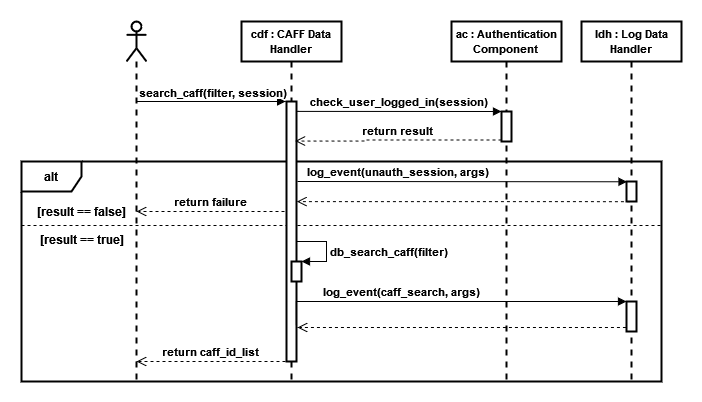

The diagram above was exported from draw.io. Its source (the exported page's mxGraphModel, read from the mxfile embedded in the PNG):
<mxGraphModel dx="1038" dy="547" grid="1" gridSize="10" guides="1" tooltips="1" connect="1" arrows="1" fold="1" page="1" pageScale="1" pageWidth="827" pageHeight="1169" math="0" shadow="0">
  <root>
    <mxCell id="0" />
    <mxCell id="1" parent="0" />
    <mxCell id="CLDmdXJ_6_Zmz8LwmFUt-14" value="" style="line;strokeWidth=1;fillColor=none;align=left;verticalAlign=middle;spacingTop=-1;spacingLeft=3;spacingRight=3;rotatable=0;labelPosition=right;points=[];portConstraint=eastwest;dashed=1;" parent="1" vertex="1">
      <mxGeometry x="40" y="240" width="640" height="8" as="geometry" />
    </mxCell>
    <mxCell id="CLDmdXJ_6_Zmz8LwmFUt-13" value="&lt;b&gt;alt&lt;/b&gt;" style="shape=umlFrame;whiteSpace=wrap;html=1;strokeWidth=2;" parent="1" vertex="1">
      <mxGeometry x="40" y="180" width="640" height="220" as="geometry" />
    </mxCell>
    <mxCell id="CLDmdXJ_6_Zmz8LwmFUt-6" style="edgeStyle=orthogonalEdgeStyle;rounded=0;orthogonalLoop=1;jettySize=auto;html=1;endArrow=block;endFill=1;entryX=-0.089;entryY=0;entryDx=0;entryDy=0;entryPerimeter=0;strokeWidth=1;" parent="1" source="CLDmdXJ_6_Zmz8LwmFUt-3" target="CLDmdXJ_6_Zmz8LwmFUt-8" edge="1">
      <mxGeometry relative="1" as="geometry">
        <Array as="points">
          <mxPoint x="200" y="120" />
          <mxPoint x="200" y="120" />
        </Array>
      </mxGeometry>
    </mxCell>
    <mxCell id="CLDmdXJ_6_Zmz8LwmFUt-7" value="&lt;div&gt;&lt;b&gt;search_caff(filter, session)&lt;/b&gt;&lt;/div&gt;" style="edgeLabel;html=1;align=center;verticalAlign=middle;resizable=0;points=[];" parent="CLDmdXJ_6_Zmz8LwmFUt-6" vertex="1" connectable="0">
      <mxGeometry x="0.2269" y="-1" relative="1" as="geometry">
        <mxPoint x="-16" y="-11" as="offset" />
      </mxGeometry>
    </mxCell>
    <mxCell id="CLDmdXJ_6_Zmz8LwmFUt-3" value="" style="shape=umlLifeline;participant=umlActor;perimeter=lifelinePerimeter;whiteSpace=wrap;html=1;container=1;collapsible=0;recursiveResize=0;verticalAlign=top;spacingTop=36;outlineConnect=0;strokeWidth=2;" parent="1" vertex="1">
      <mxGeometry x="145" y="40" width="20" height="360" as="geometry" />
    </mxCell>
    <mxCell id="CLDmdXJ_6_Zmz8LwmFUt-4" value="&lt;font style=&quot;font-size: 11px&quot;&gt;&lt;b&gt;cdf : CAFF Data Handler&lt;br&gt;&lt;/b&gt;&lt;/font&gt;" style="shape=umlLifeline;perimeter=lifelinePerimeter;whiteSpace=wrap;html=1;container=1;collapsible=0;recursiveResize=0;outlineConnect=0;strokeWidth=2;" parent="1" vertex="1">
      <mxGeometry x="260" y="40" width="100" height="360" as="geometry" />
    </mxCell>
    <mxCell id="CLDmdXJ_6_Zmz8LwmFUt-8" value="" style="html=1;points=[];perimeter=orthogonalPerimeter;strokeWidth=2;" parent="CLDmdXJ_6_Zmz8LwmFUt-4" vertex="1">
      <mxGeometry x="45" y="80" width="10" height="260" as="geometry" />
    </mxCell>
    <mxCell id="CLDmdXJ_6_Zmz8LwmFUt-21" value="" style="html=1;points=[];perimeter=orthogonalPerimeter;strokeWidth=2;" parent="CLDmdXJ_6_Zmz8LwmFUt-4" vertex="1">
      <mxGeometry x="50" y="240" width="10" height="20" as="geometry" />
    </mxCell>
    <mxCell id="CLDmdXJ_6_Zmz8LwmFUt-22" value="&lt;b&gt;db_search_caff(filter)&lt;/b&gt;" style="edgeStyle=orthogonalEdgeStyle;html=1;align=left;spacingLeft=2;endArrow=block;rounded=0;entryX=1;entryY=0;exitX=0.392;exitY=-0.009;exitDx=0;exitDy=0;exitPerimeter=0;strokeWidth=1;" parent="CLDmdXJ_6_Zmz8LwmFUt-4" source="CLDmdXJ_6_Zmz8LwmFUt-21" target="CLDmdXJ_6_Zmz8LwmFUt-21" edge="1">
      <mxGeometry x="0.2646" relative="1" as="geometry">
        <mxPoint x="55" y="250" as="sourcePoint" />
        <Array as="points">
          <mxPoint x="55" y="240" />
          <mxPoint x="55" y="220" />
          <mxPoint x="85" y="220" />
          <mxPoint x="85" y="240" />
        </Array>
        <mxPoint as="offset" />
      </mxGeometry>
    </mxCell>
    <mxCell id="CLDmdXJ_6_Zmz8LwmFUt-5" value="&lt;font style=&quot;font-size: 11px&quot;&gt;&lt;b&gt;ac : Authentication Component&lt;br&gt;&lt;/b&gt;&lt;/font&gt;" style="shape=umlLifeline;perimeter=lifelinePerimeter;whiteSpace=wrap;html=1;container=1;collapsible=0;recursiveResize=0;outlineConnect=0;strokeWidth=2;" parent="1" vertex="1">
      <mxGeometry x="470" y="40" width="110" height="360" as="geometry" />
    </mxCell>
    <mxCell id="CLDmdXJ_6_Zmz8LwmFUt-10" value="" style="html=1;points=[];perimeter=orthogonalPerimeter;strokeWidth=2;" parent="CLDmdXJ_6_Zmz8LwmFUt-5" vertex="1">
      <mxGeometry x="50" y="90" width="10" height="30" as="geometry" />
    </mxCell>
    <mxCell id="CLDmdXJ_6_Zmz8LwmFUt-11" value="&lt;b&gt;check_user_logged_in(session)&lt;/b&gt;" style="html=1;verticalAlign=bottom;endArrow=block;entryX=0;entryY=0;rounded=0;edgeStyle=orthogonalEdgeStyle;strokeWidth=1;exitX=1.01;exitY=0.038;exitDx=0;exitDy=0;exitPerimeter=0;" parent="1" source="CLDmdXJ_6_Zmz8LwmFUt-8" target="CLDmdXJ_6_Zmz8LwmFUt-10" edge="1">
      <mxGeometry relative="1" as="geometry">
        <mxPoint x="317" y="130" as="sourcePoint" />
        <Array as="points">
          <mxPoint x="317" y="130" />
        </Array>
      </mxGeometry>
    </mxCell>
    <mxCell id="CLDmdXJ_6_Zmz8LwmFUt-12" value="&lt;b&gt;return result&lt;br&gt;&lt;/b&gt;" style="html=1;verticalAlign=bottom;endArrow=open;dashed=1;endSize=8;exitX=0;exitY=0.95;rounded=0;edgeStyle=orthogonalEdgeStyle;entryX=0.865;entryY=0.152;entryDx=0;entryDy=0;entryPerimeter=0;strokeWidth=1;" parent="1" source="CLDmdXJ_6_Zmz8LwmFUt-10" target="CLDmdXJ_6_Zmz8LwmFUt-8" edge="1">
      <mxGeometry relative="1" as="geometry">
        <mxPoint x="320" y="159" as="targetPoint" />
        <Array as="points">
          <mxPoint x="385" y="159" />
        </Array>
      </mxGeometry>
    </mxCell>
    <mxCell id="CLDmdXJ_6_Zmz8LwmFUt-15" value="&lt;b&gt;[result == false]&lt;br&gt;&lt;/b&gt;" style="text;html=1;align=center;verticalAlign=middle;resizable=0;points=[];autosize=1;strokeColor=none;fillColor=none;" parent="1" vertex="1">
      <mxGeometry x="50" y="220" width="100" height="20" as="geometry" />
    </mxCell>
    <mxCell id="CLDmdXJ_6_Zmz8LwmFUt-17" value="&lt;b&gt;return failure&lt;br&gt;&lt;/b&gt;" style="html=1;verticalAlign=bottom;endArrow=open;dashed=1;endSize=8;rounded=0;edgeStyle=orthogonalEdgeStyle;strokeWidth=1;" parent="1" target="CLDmdXJ_6_Zmz8LwmFUt-3" edge="1">
      <mxGeometry relative="1" as="geometry">
        <mxPoint x="303" y="230" as="sourcePoint" />
        <mxPoint x="170" y="220" as="targetPoint" />
        <Array as="points">
          <mxPoint x="303" y="230" />
        </Array>
      </mxGeometry>
    </mxCell>
    <mxCell id="CLDmdXJ_6_Zmz8LwmFUt-18" value="&lt;b&gt;[result == true]&lt;br&gt;&lt;/b&gt;" style="text;html=1;align=center;verticalAlign=middle;resizable=0;points=[];autosize=1;strokeColor=none;fillColor=none;" parent="1" vertex="1">
      <mxGeometry x="50" y="248" width="100" height="20" as="geometry" />
    </mxCell>
    <mxCell id="CLDmdXJ_6_Zmz8LwmFUt-32" value="&lt;font style=&quot;font-size: 11px&quot;&gt;&lt;b&gt;ldh : Log Data Handler&lt;br&gt;&lt;/b&gt;&lt;/font&gt;" style="shape=umlLifeline;perimeter=lifelinePerimeter;whiteSpace=wrap;html=1;container=1;collapsible=0;recursiveResize=0;outlineConnect=0;strokeWidth=2;" parent="1" vertex="1">
      <mxGeometry x="600" y="40" width="100" height="360" as="geometry" />
    </mxCell>
    <mxCell id="CLDmdXJ_6_Zmz8LwmFUt-33" value="" style="html=1;points=[];perimeter=orthogonalPerimeter;strokeWidth=2;" parent="CLDmdXJ_6_Zmz8LwmFUt-32" vertex="1">
      <mxGeometry x="45" y="280" width="10" height="30" as="geometry" />
    </mxCell>
    <mxCell id="iBDHRlL-uw5EoJBVAAfx-2" value="" style="html=1;points=[];perimeter=orthogonalPerimeter;fontSize=11;strokeWidth=2;" parent="CLDmdXJ_6_Zmz8LwmFUt-32" vertex="1">
      <mxGeometry x="45" y="160" width="10" height="20" as="geometry" />
    </mxCell>
    <mxCell id="CLDmdXJ_6_Zmz8LwmFUt-34" value="&lt;b&gt;log_event(caff_search, args)&lt;/b&gt;" style="html=1;verticalAlign=bottom;endArrow=block;rounded=0;edgeStyle=orthogonalEdgeStyle;exitX=0.983;exitY=0.863;exitDx=0;exitDy=0;exitPerimeter=0;strokeWidth=1;" parent="1" source="CLDmdXJ_6_Zmz8LwmFUt-8" edge="1">
      <mxGeometry x="-0.2693" width="80" relative="1" as="geometry">
        <mxPoint x="315" y="433" as="sourcePoint" />
        <mxPoint x="645" y="320" as="targetPoint" />
        <Array as="points">
          <mxPoint x="315" y="320" />
          <mxPoint x="645" y="320" />
        </Array>
        <mxPoint as="offset" />
      </mxGeometry>
    </mxCell>
    <mxCell id="CLDmdXJ_6_Zmz8LwmFUt-35" value="" style="html=1;verticalAlign=bottom;endArrow=open;dashed=1;endSize=8;rounded=0;edgeStyle=orthogonalEdgeStyle;exitX=-0.057;exitY=0.871;exitDx=0;exitDy=0;exitPerimeter=0;strokeWidth=1;" parent="1" source="CLDmdXJ_6_Zmz8LwmFUt-33" edge="1">
      <mxGeometry relative="1" as="geometry">
        <mxPoint x="660" y="460" as="sourcePoint" />
        <mxPoint x="316" y="346" as="targetPoint" />
        <Array as="points">
          <mxPoint x="316" y="346" />
        </Array>
      </mxGeometry>
    </mxCell>
    <mxCell id="CLDmdXJ_6_Zmz8LwmFUt-36" value="&lt;b&gt;return caff_id_list&lt;br&gt;&lt;/b&gt;" style="html=1;verticalAlign=bottom;endArrow=open;dashed=1;endSize=8;rounded=0;edgeStyle=orthogonalEdgeStyle;strokeWidth=1;" parent="1" target="CLDmdXJ_6_Zmz8LwmFUt-3" edge="1">
      <mxGeometry relative="1" as="geometry">
        <mxPoint x="304" y="380" as="sourcePoint" />
        <mxPoint x="220" y="470" as="targetPoint" />
        <Array as="points">
          <mxPoint x="304" y="380" />
        </Array>
      </mxGeometry>
    </mxCell>
    <mxCell id="iBDHRlL-uw5EoJBVAAfx-1" value="&lt;b&gt;log_event(unauth_session, args)&lt;/b&gt;" style="html=1;verticalAlign=bottom;endArrow=block;rounded=0;fontSize=11;strokeWidth=1;entryX=0.051;entryY=0.014;entryDx=0;entryDy=0;entryPerimeter=0;edgeStyle=orthogonalEdgeStyle;" parent="1" target="iBDHRlL-uw5EoJBVAAfx-2" edge="1">
      <mxGeometry x="-0.3921" width="80" relative="1" as="geometry">
        <mxPoint x="316" y="200" as="sourcePoint" />
        <mxPoint x="400" y="210" as="targetPoint" />
        <Array as="points">
          <mxPoint x="316" y="200" />
        </Array>
        <mxPoint as="offset" />
      </mxGeometry>
    </mxCell>
    <mxCell id="iBDHRlL-uw5EoJBVAAfx-3" value="" style="html=1;verticalAlign=bottom;endArrow=open;dashed=1;endSize=8;rounded=0;edgeStyle=orthogonalEdgeStyle;exitX=-0.057;exitY=0.871;exitDx=0;exitDy=0;exitPerimeter=0;strokeWidth=1;entryX=1.04;entryY=0.385;entryDx=0;entryDy=0;entryPerimeter=0;" parent="1" target="CLDmdXJ_6_Zmz8LwmFUt-8" edge="1">
      <mxGeometry relative="1" as="geometry">
        <mxPoint x="648.4300000000001" y="220.13" as="sourcePoint" />
        <mxPoint x="320" y="220" as="targetPoint" />
        <Array as="points" />
      </mxGeometry>
    </mxCell>
  </root>
</mxGraphModel>